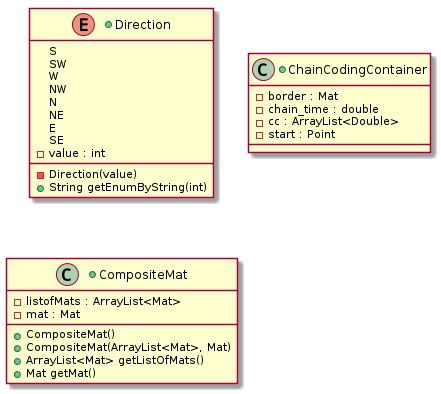

The diagram above was rendered by PlantUML. Its source (embedded in the PNG):
@startuml

+enum Direction {
    S
    SW
    W
    NW
    N
    NE
    E
    SE
    -value : int
    -Direction(value)
    +String getEnumByString(int)
}

+class ChainCodingContainer {
    -border : Mat
    -chain_time : double
    -cc : ArrayList<Double>
    -start : Point
}

+class CompositeMat {
    -listofMats : ArrayList<Mat>
    -mat : Mat
    +CompositeMat()
    +CompositeMat(ArrayList<Mat>, Mat)
    +ArrayList<Mat> getListOfMats()
    +Mat getMat()
}

@enduml